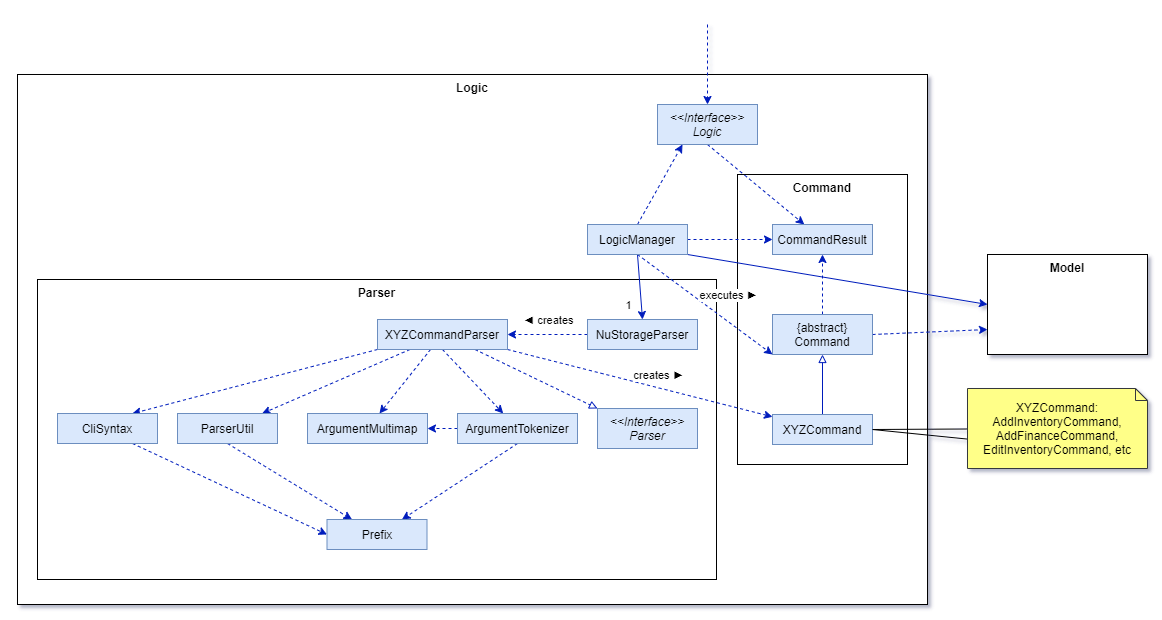

The diagram above was exported from draw.io. Its source (the exported page's mxGraphModel, read from the mxfile embedded in the PNG):
<mxGraphModel dx="1730" dy="913" grid="1" gridSize="10" guides="1" tooltips="1" connect="1" arrows="1" fold="1" page="1" pageScale="1" pageWidth="827" pageHeight="1169" math="0" shadow="0">
  <root>
    <mxCell id="0" />
    <mxCell id="1" parent="0" />
    <mxCell id="su2PFpikacE8f3APn6v9-3" value="Logic" style="rounded=0;whiteSpace=wrap;html=1;labelPosition=center;verticalLabelPosition=middle;align=center;verticalAlign=top;horizontal=1;fontStyle=1" parent="1" vertex="1">
      <mxGeometry x="40" y="80" width="910" height="530" as="geometry" />
    </mxCell>
    <mxCell id="3yBm-qGd8y7IHfigqovK-2" value="Command" style="rounded=0;whiteSpace=wrap;html=1;labelPosition=center;verticalLabelPosition=middle;align=center;verticalAlign=top;horizontal=1;fontStyle=1" vertex="1" parent="1">
      <mxGeometry x="760" y="180" width="170" height="290" as="geometry" />
    </mxCell>
    <mxCell id="3yBm-qGd8y7IHfigqovK-7" value="Parser" style="rounded=0;whiteSpace=wrap;html=1;labelPosition=center;verticalLabelPosition=middle;align=center;verticalAlign=top;horizontal=1;fontStyle=1" vertex="1" parent="1">
      <mxGeometry x="60" y="285" width="679" height="300" as="geometry" />
    </mxCell>
    <mxCell id="3yBm-qGd8y7IHfigqovK-45" style="edgeStyle=none;rounded=0;orthogonalLoop=1;jettySize=auto;html=1;dashed=1;endArrow=classic;endFill=1;entryX=0.5;entryY=0;entryDx=0;entryDy=0;fillColor=#0050ef;strokeColor=#001DBC;" edge="1" parent="1" target="su2PFpikacE8f3APn6v9-4">
      <mxGeometry relative="1" as="geometry">
        <mxPoint x="730.344827586207" y="30" as="targetPoint" />
        <mxPoint x="730" y="30" as="sourcePoint" />
      </mxGeometry>
    </mxCell>
    <mxCell id="3yBm-qGd8y7IHfigqovK-46" style="edgeStyle=none;rounded=0;orthogonalLoop=1;jettySize=auto;html=1;exitX=0.5;exitY=1;exitDx=0;exitDy=0;dashed=1;endArrow=classic;endFill=1;fillColor=#0050ef;strokeColor=#001DBC;" edge="1" parent="1" source="su2PFpikacE8f3APn6v9-4" target="3yBm-qGd8y7IHfigqovK-3">
      <mxGeometry relative="1" as="geometry" />
    </mxCell>
    <mxCell id="su2PFpikacE8f3APn6v9-4" value="&amp;lt;&amp;lt;Interface&amp;gt;&amp;gt;&lt;br&gt;Logic" style="rounded=0;whiteSpace=wrap;html=1;fillColor=#dae8fc;strokeColor=#6c8ebf;fontStyle=2" parent="1" vertex="1">
      <mxGeometry x="680" y="110" width="100" height="40" as="geometry" />
    </mxCell>
    <mxCell id="3yBm-qGd8y7IHfigqovK-44" style="edgeStyle=none;rounded=0;orthogonalLoop=1;jettySize=auto;html=1;exitX=1;exitY=0.5;exitDx=0;exitDy=0;entryX=0;entryY=0.5;entryDx=0;entryDy=0;dashed=1;endArrow=classic;endFill=1;fillColor=#0050ef;strokeColor=#001DBC;" edge="1" parent="1" source="3yBm-qGd8y7IHfigqovK-1" target="3yBm-qGd8y7IHfigqovK-3">
      <mxGeometry relative="1" as="geometry" />
    </mxCell>
    <mxCell id="3yBm-qGd8y7IHfigqovK-47" style="edgeStyle=none;rounded=0;orthogonalLoop=1;jettySize=auto;html=1;exitX=0.5;exitY=0;exitDx=0;exitDy=0;entryX=0.25;entryY=1;entryDx=0;entryDy=0;dashed=1;endArrow=classic;endFill=1;fillColor=#0050ef;strokeColor=#001DBC;" edge="1" parent="1" source="3yBm-qGd8y7IHfigqovK-1" target="su2PFpikacE8f3APn6v9-4">
      <mxGeometry relative="1" as="geometry" />
    </mxCell>
    <mxCell id="3yBm-qGd8y7IHfigqovK-48" style="edgeStyle=none;rounded=0;orthogonalLoop=1;jettySize=auto;html=1;exitX=0.5;exitY=1;exitDx=0;exitDy=0;endArrow=classic;endFill=1;entryX=0.5;entryY=0;entryDx=0;entryDy=0;fillColor=#0050ef;strokeColor=#001DBC;" edge="1" parent="1" source="3yBm-qGd8y7IHfigqovK-1" target="3yBm-qGd8y7IHfigqovK-8">
      <mxGeometry relative="1" as="geometry" />
    </mxCell>
    <mxCell id="3yBm-qGd8y7IHfigqovK-49" value="1" style="edgeLabel;html=1;align=center;verticalAlign=middle;resizable=0;points=[];" vertex="1" connectable="0" parent="3yBm-qGd8y7IHfigqovK-48">
      <mxGeometry x="0.4174" y="3" relative="1" as="geometry">
        <mxPoint x="-16.54" y="4.16" as="offset" />
      </mxGeometry>
    </mxCell>
    <mxCell id="3yBm-qGd8y7IHfigqovK-51" style="edgeStyle=none;rounded=0;orthogonalLoop=1;jettySize=auto;html=1;exitX=1;exitY=1;exitDx=0;exitDy=0;entryX=0;entryY=0.5;entryDx=0;entryDy=0;endArrow=classic;endFill=1;fillColor=#0050ef;strokeColor=#001DBC;" edge="1" parent="1" source="3yBm-qGd8y7IHfigqovK-1" target="3yBm-qGd8y7IHfigqovK-21">
      <mxGeometry relative="1" as="geometry" />
    </mxCell>
    <mxCell id="3yBm-qGd8y7IHfigqovK-53" style="edgeStyle=none;rounded=0;orthogonalLoop=1;jettySize=auto;html=1;exitX=0.5;exitY=1;exitDx=0;exitDy=0;entryX=0;entryY=1;entryDx=0;entryDy=0;endArrow=classic;endFill=1;dashed=1;fillColor=#0050ef;strokeColor=#001DBC;" edge="1" parent="1" source="3yBm-qGd8y7IHfigqovK-1" target="3yBm-qGd8y7IHfigqovK-5">
      <mxGeometry relative="1" as="geometry" />
    </mxCell>
    <mxCell id="3yBm-qGd8y7IHfigqovK-54" value="executes&amp;nbsp;►" style="edgeLabel;html=1;align=center;verticalAlign=middle;resizable=0;points=[];" vertex="1" connectable="0" parent="3yBm-qGd8y7IHfigqovK-53">
      <mxGeometry x="-0.5438" relative="1" as="geometry">
        <mxPoint x="58.97" y="17.009999999999998" as="offset" />
      </mxGeometry>
    </mxCell>
    <mxCell id="3yBm-qGd8y7IHfigqovK-1" value="&lt;span style=&quot;font-style: normal&quot;&gt;LogicManager&lt;/span&gt;" style="rounded=0;whiteSpace=wrap;html=1;fillColor=#dae8fc;strokeColor=#6c8ebf;fontStyle=2" vertex="1" parent="1">
      <mxGeometry x="610" y="230" width="100" height="30" as="geometry" />
    </mxCell>
    <mxCell id="3yBm-qGd8y7IHfigqovK-3" value="&lt;span style=&quot;font-style: normal&quot;&gt;CommandResult&lt;/span&gt;" style="rounded=0;whiteSpace=wrap;html=1;fillColor=#dae8fc;strokeColor=#6c8ebf;fontStyle=2" vertex="1" parent="1">
      <mxGeometry x="795" y="230" width="100" height="30" as="geometry" />
    </mxCell>
    <mxCell id="3yBm-qGd8y7IHfigqovK-43" style="edgeStyle=none;rounded=0;orthogonalLoop=1;jettySize=auto;html=1;exitX=0.5;exitY=0;exitDx=0;exitDy=0;entryX=0.5;entryY=1;entryDx=0;entryDy=0;dashed=1;endArrow=classic;endFill=1;fillColor=#0050ef;strokeColor=#001DBC;" edge="1" parent="1" source="3yBm-qGd8y7IHfigqovK-5" target="3yBm-qGd8y7IHfigqovK-3">
      <mxGeometry relative="1" as="geometry" />
    </mxCell>
    <mxCell id="3yBm-qGd8y7IHfigqovK-50" style="edgeStyle=none;rounded=0;orthogonalLoop=1;jettySize=auto;html=1;exitX=1;exitY=0.5;exitDx=0;exitDy=0;entryX=0;entryY=0.75;entryDx=0;entryDy=0;endArrow=classic;endFill=1;dashed=1;fillColor=#0050ef;strokeColor=#001DBC;" edge="1" parent="1" source="3yBm-qGd8y7IHfigqovK-5" target="3yBm-qGd8y7IHfigqovK-21">
      <mxGeometry relative="1" as="geometry" />
    </mxCell>
    <mxCell id="3yBm-qGd8y7IHfigqovK-5" value="&lt;span style=&quot;font-style: normal&quot;&gt;{abstract}&lt;br&gt;Command&lt;/span&gt;" style="rounded=0;whiteSpace=wrap;html=1;fillColor=#dae8fc;strokeColor=#6c8ebf;fontStyle=2" vertex="1" parent="1">
      <mxGeometry x="795" y="320" width="100" height="40" as="geometry" />
    </mxCell>
    <mxCell id="3yBm-qGd8y7IHfigqovK-52" style="edgeStyle=none;rounded=0;orthogonalLoop=1;jettySize=auto;html=1;exitX=0.5;exitY=0;exitDx=0;exitDy=0;entryX=0.5;entryY=1;entryDx=0;entryDy=0;endArrow=block;endFill=0;fillColor=#0050ef;strokeColor=#001DBC;" edge="1" parent="1" source="3yBm-qGd8y7IHfigqovK-6" target="3yBm-qGd8y7IHfigqovK-5">
      <mxGeometry relative="1" as="geometry" />
    </mxCell>
    <mxCell id="3yBm-qGd8y7IHfigqovK-59" style="edgeStyle=none;rounded=0;orthogonalLoop=1;jettySize=auto;html=1;exitX=1;exitY=0.5;exitDx=0;exitDy=0;entryX=0.016;entryY=0.636;entryDx=0;entryDy=0;entryPerimeter=0;endArrow=none;endFill=0;" edge="1" parent="1" source="3yBm-qGd8y7IHfigqovK-6" target="3yBm-qGd8y7IHfigqovK-57">
      <mxGeometry relative="1" as="geometry" />
    </mxCell>
    <mxCell id="3yBm-qGd8y7IHfigqovK-6" value="&lt;span style=&quot;font-style: normal&quot;&gt;XYZCommand&lt;/span&gt;" style="rounded=0;whiteSpace=wrap;html=1;fillColor=#dae8fc;strokeColor=#6c8ebf;fontStyle=2" vertex="1" parent="1">
      <mxGeometry x="795" y="420" width="100" height="30" as="geometry" />
    </mxCell>
    <mxCell id="3yBm-qGd8y7IHfigqovK-22" value="" style="edgeStyle=orthogonalEdgeStyle;rounded=0;orthogonalLoop=1;jettySize=auto;html=1;dashed=1;fontStyle=0;fillColor=#0050ef;strokeColor=#001DBC;" edge="1" parent="1" source="3yBm-qGd8y7IHfigqovK-8" target="3yBm-qGd8y7IHfigqovK-9">
      <mxGeometry relative="1" as="geometry" />
    </mxCell>
    <mxCell id="3yBm-qGd8y7IHfigqovK-23" value="◄ creates" style="edgeLabel;html=1;align=center;verticalAlign=middle;resizable=0;points=[];" vertex="1" connectable="0" parent="3yBm-qGd8y7IHfigqovK-22">
      <mxGeometry x="0.219" relative="1" as="geometry">
        <mxPoint x="8.969999999999999" y="-15" as="offset" />
      </mxGeometry>
    </mxCell>
    <mxCell id="3yBm-qGd8y7IHfigqovK-8" value="&lt;span style=&quot;font-style: normal&quot;&gt;NuStorageParser&lt;/span&gt;" style="rounded=0;whiteSpace=wrap;html=1;fillColor=#dae8fc;strokeColor=#6c8ebf;fontStyle=2" vertex="1" parent="1">
      <mxGeometry x="610" y="325" width="110" height="30" as="geometry" />
    </mxCell>
    <mxCell id="3yBm-qGd8y7IHfigqovK-30" value="" style="rounded=0;orthogonalLoop=1;jettySize=auto;html=1;dashed=1;fillColor=#0050ef;strokeColor=#001DBC;" edge="1" parent="1" source="3yBm-qGd8y7IHfigqovK-9" target="3yBm-qGd8y7IHfigqovK-14">
      <mxGeometry relative="1" as="geometry" />
    </mxCell>
    <mxCell id="3yBm-qGd8y7IHfigqovK-32" style="edgeStyle=none;rounded=0;orthogonalLoop=1;jettySize=auto;html=1;exitX=0.5;exitY=1;exitDx=0;exitDy=0;dashed=1;fillColor=#0050ef;strokeColor=#001DBC;" edge="1" parent="1" source="3yBm-qGd8y7IHfigqovK-9" target="3yBm-qGd8y7IHfigqovK-13">
      <mxGeometry relative="1" as="geometry" />
    </mxCell>
    <mxCell id="3yBm-qGd8y7IHfigqovK-33" style="edgeStyle=none;rounded=0;orthogonalLoop=1;jettySize=auto;html=1;exitX=0.25;exitY=1;exitDx=0;exitDy=0;dashed=1;fillColor=#0050ef;strokeColor=#001DBC;" edge="1" parent="1" source="3yBm-qGd8y7IHfigqovK-9" target="3yBm-qGd8y7IHfigqovK-15">
      <mxGeometry relative="1" as="geometry" />
    </mxCell>
    <mxCell id="3yBm-qGd8y7IHfigqovK-34" style="edgeStyle=none;rounded=0;orthogonalLoop=1;jettySize=auto;html=1;exitX=0.75;exitY=1;exitDx=0;exitDy=0;entryX=0;entryY=0;entryDx=0;entryDy=0;dashed=1;endArrow=block;endFill=0;fillColor=#0050ef;strokeColor=#001DBC;" edge="1" parent="1" source="3yBm-qGd8y7IHfigqovK-9" target="3yBm-qGd8y7IHfigqovK-12">
      <mxGeometry relative="1" as="geometry" />
    </mxCell>
    <mxCell id="3yBm-qGd8y7IHfigqovK-36" style="edgeStyle=none;rounded=0;orthogonalLoop=1;jettySize=auto;html=1;exitX=0;exitY=1;exitDx=0;exitDy=0;entryX=0.75;entryY=0;entryDx=0;entryDy=0;dashed=1;endArrow=classic;endFill=1;fillColor=#0050ef;strokeColor=#001DBC;" edge="1" parent="1" source="3yBm-qGd8y7IHfigqovK-9" target="3yBm-qGd8y7IHfigqovK-16">
      <mxGeometry relative="1" as="geometry" />
    </mxCell>
    <mxCell id="3yBm-qGd8y7IHfigqovK-41" style="edgeStyle=none;rounded=0;orthogonalLoop=1;jettySize=auto;html=1;exitX=1;exitY=1;exitDx=0;exitDy=0;dashed=1;endArrow=classic;endFill=1;fillColor=#0050ef;strokeColor=#001DBC;" edge="1" parent="1" source="3yBm-qGd8y7IHfigqovK-9" target="3yBm-qGd8y7IHfigqovK-6">
      <mxGeometry relative="1" as="geometry" />
    </mxCell>
    <mxCell id="3yBm-qGd8y7IHfigqovK-42" value="creates ►" style="edgeLabel;html=1;align=center;verticalAlign=middle;resizable=0;points=[];" vertex="1" connectable="0" parent="3yBm-qGd8y7IHfigqovK-41">
      <mxGeometry x="0.0931" y="-5" relative="1" as="geometry">
        <mxPoint x="6.18" y="-16.62" as="offset" />
      </mxGeometry>
    </mxCell>
    <mxCell id="3yBm-qGd8y7IHfigqovK-9" value="&lt;span style=&quot;font-style: normal&quot;&gt;XYZCommandParser&lt;/span&gt;" style="rounded=0;whiteSpace=wrap;html=1;fillColor=#dae8fc;strokeColor=#6c8ebf;fontStyle=2" vertex="1" parent="1">
      <mxGeometry x="400" y="325" width="130" height="30" as="geometry" />
    </mxCell>
    <mxCell id="3yBm-qGd8y7IHfigqovK-12" value="&amp;lt;&amp;lt;Interface&amp;gt;&amp;gt;&lt;br&gt;Parser" style="rounded=0;whiteSpace=wrap;html=1;fillColor=#dae8fc;strokeColor=#6c8ebf;fontStyle=2" vertex="1" parent="1">
      <mxGeometry x="620" y="414" width="100" height="40" as="geometry" />
    </mxCell>
    <mxCell id="3yBm-qGd8y7IHfigqovK-35" style="edgeStyle=none;rounded=0;orthogonalLoop=1;jettySize=auto;html=1;exitX=0;exitY=0.5;exitDx=0;exitDy=0;entryX=1;entryY=0.5;entryDx=0;entryDy=0;dashed=1;endArrow=classic;endFill=1;fillColor=#0050ef;strokeColor=#001DBC;" edge="1" parent="1" source="3yBm-qGd8y7IHfigqovK-13" target="3yBm-qGd8y7IHfigqovK-14">
      <mxGeometry relative="1" as="geometry" />
    </mxCell>
    <mxCell id="3yBm-qGd8y7IHfigqovK-40" style="edgeStyle=none;rounded=0;orthogonalLoop=1;jettySize=auto;html=1;exitX=0.5;exitY=1;exitDx=0;exitDy=0;entryX=0.75;entryY=0;entryDx=0;entryDy=0;dashed=1;endArrow=classic;endFill=1;fillColor=#0050ef;strokeColor=#001DBC;" edge="1" parent="1" source="3yBm-qGd8y7IHfigqovK-13" target="3yBm-qGd8y7IHfigqovK-19">
      <mxGeometry relative="1" as="geometry" />
    </mxCell>
    <mxCell id="3yBm-qGd8y7IHfigqovK-13" value="&lt;span style=&quot;font-style: normal&quot;&gt;ArgumentTokenizer&lt;/span&gt;" style="rounded=0;whiteSpace=wrap;html=1;fillColor=#dae8fc;strokeColor=#6c8ebf;fontStyle=2" vertex="1" parent="1">
      <mxGeometry x="480" y="419" width="120" height="30" as="geometry" />
    </mxCell>
    <mxCell id="3yBm-qGd8y7IHfigqovK-14" value="&lt;span style=&quot;font-style: normal&quot;&gt;ArgumentMultimap&lt;/span&gt;" style="rounded=0;whiteSpace=wrap;html=1;fillColor=#dae8fc;strokeColor=#6c8ebf;fontStyle=2" vertex="1" parent="1">
      <mxGeometry x="330" y="419" width="120" height="30" as="geometry" />
    </mxCell>
    <mxCell id="3yBm-qGd8y7IHfigqovK-39" style="edgeStyle=none;rounded=0;orthogonalLoop=1;jettySize=auto;html=1;exitX=0.5;exitY=1;exitDx=0;exitDy=0;entryX=0.25;entryY=0;entryDx=0;entryDy=0;dashed=1;endArrow=classic;endFill=1;fillColor=#0050ef;strokeColor=#001DBC;" edge="1" parent="1" source="3yBm-qGd8y7IHfigqovK-15" target="3yBm-qGd8y7IHfigqovK-19">
      <mxGeometry relative="1" as="geometry" />
    </mxCell>
    <mxCell id="3yBm-qGd8y7IHfigqovK-15" value="&lt;span style=&quot;font-style: normal&quot;&gt;ParserUtil&lt;/span&gt;" style="rounded=0;whiteSpace=wrap;html=1;fillColor=#dae8fc;strokeColor=#6c8ebf;fontStyle=2" vertex="1" parent="1">
      <mxGeometry x="200" y="419" width="100" height="30" as="geometry" />
    </mxCell>
    <mxCell id="3yBm-qGd8y7IHfigqovK-38" style="edgeStyle=none;rounded=0;orthogonalLoop=1;jettySize=auto;html=1;exitX=0.75;exitY=1;exitDx=0;exitDy=0;entryX=0;entryY=0.5;entryDx=0;entryDy=0;dashed=1;endArrow=classic;endFill=1;fillColor=#0050ef;strokeColor=#001DBC;" edge="1" parent="1" source="3yBm-qGd8y7IHfigqovK-16" target="3yBm-qGd8y7IHfigqovK-19">
      <mxGeometry relative="1" as="geometry" />
    </mxCell>
    <mxCell id="3yBm-qGd8y7IHfigqovK-16" value="&lt;span style=&quot;font-style: normal&quot;&gt;CliSyntax&lt;/span&gt;" style="rounded=0;whiteSpace=wrap;html=1;fillColor=#dae8fc;strokeColor=#6c8ebf;fontStyle=2" vertex="1" parent="1">
      <mxGeometry x="80" y="419" width="100" height="30" as="geometry" />
    </mxCell>
    <mxCell id="3yBm-qGd8y7IHfigqovK-19" value="&lt;span style=&quot;font-style: normal&quot;&gt;Prefix&lt;/span&gt;" style="rounded=0;whiteSpace=wrap;html=1;fillColor=#dae8fc;strokeColor=#6c8ebf;fontStyle=2" vertex="1" parent="1">
      <mxGeometry x="349.5" y="525" width="100" height="30" as="geometry" />
    </mxCell>
    <mxCell id="3yBm-qGd8y7IHfigqovK-21" value="Model" style="rounded=0;whiteSpace=wrap;html=1;labelPosition=center;verticalLabelPosition=middle;align=center;verticalAlign=top;horizontal=1;fontStyle=1" vertex="1" parent="1">
      <mxGeometry x="1010" y="260" width="160" height="100" as="geometry" />
    </mxCell>
    <mxCell id="3yBm-qGd8y7IHfigqovK-58" style="edgeStyle=none;rounded=0;orthogonalLoop=1;jettySize=auto;html=1;entryX=1;entryY=0.5;entryDx=0;entryDy=0;endArrow=none;endFill=0;" edge="1" parent="1" source="3yBm-qGd8y7IHfigqovK-57" target="3yBm-qGd8y7IHfigqovK-6">
      <mxGeometry relative="1" as="geometry" />
    </mxCell>
    <mxCell id="3yBm-qGd8y7IHfigqovK-57" value="XYZCommand:&lt;br&gt;AddInventoryCommand, AddFinanceCommand, EditInventoryCommand, etc" style="shape=note;size=12;whiteSpace=wrap;html=1;fillColor=#ffff88;strokeColor=#36393d;" vertex="1" parent="1">
      <mxGeometry x="990" y="394" width="180" height="80" as="geometry" />
    </mxCell>
  </root>
</mxGraphModel>